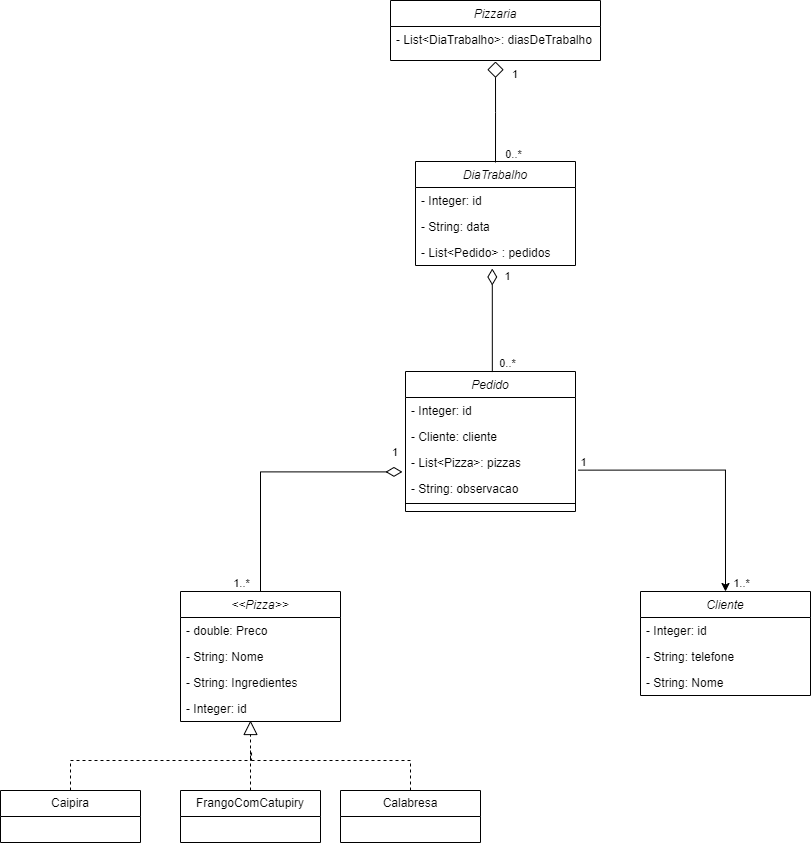

The diagram above was exported from draw.io. Its source (the exported page's mxGraphModel, read from the mxfile embedded in the PNG):
<mxGraphModel dx="1592" dy="407" grid="1" gridSize="10" guides="1" tooltips="1" connect="1" arrows="1" fold="1" page="1" pageScale="1" pageWidth="827" pageHeight="1169" math="0" shadow="0">
  <root>
    <mxCell id="WIyWlLk6GJQsqaUBKTNV-0" />
    <mxCell id="WIyWlLk6GJQsqaUBKTNV-1" parent="WIyWlLk6GJQsqaUBKTNV-0" />
    <mxCell id="zkfFHV4jXpPFQw0GAbJ--0" value="DiaTrabalho" style="swimlane;fontStyle=2;align=center;verticalAlign=top;childLayout=stackLayout;horizontal=1;startSize=26;horizontalStack=0;resizeParent=1;resizeLast=0;collapsible=1;marginBottom=0;rounded=0;shadow=0;strokeWidth=1;" parent="WIyWlLk6GJQsqaUBKTNV-1" vertex="1">
      <mxGeometry x="35" y="180" width="160" height="104" as="geometry">
        <mxRectangle x="230" y="140" width="160" height="26" as="alternateBounds" />
      </mxGeometry>
    </mxCell>
    <mxCell id="zkfFHV4jXpPFQw0GAbJ--1" value="- Integer: id" style="text;align=left;verticalAlign=top;spacingLeft=4;spacingRight=4;overflow=hidden;rotatable=0;points=[[0,0.5],[1,0.5]];portConstraint=eastwest;" parent="zkfFHV4jXpPFQw0GAbJ--0" vertex="1">
      <mxGeometry y="26" width="160" height="26" as="geometry" />
    </mxCell>
    <mxCell id="3TsjeV9a4ShRPs6ybcyK-16" value="- String: data" style="text;align=left;verticalAlign=top;spacingLeft=4;spacingRight=4;overflow=hidden;rotatable=0;points=[[0,0.5],[1,0.5]];portConstraint=eastwest;" parent="zkfFHV4jXpPFQw0GAbJ--0" vertex="1">
      <mxGeometry y="52" width="160" height="26" as="geometry" />
    </mxCell>
    <mxCell id="3TsjeV9a4ShRPs6ybcyK-64" value="- List&lt;Pedido&gt; : pedidos" style="text;align=left;verticalAlign=top;spacingLeft=4;spacingRight=4;overflow=hidden;rotatable=0;points=[[0,0.5],[1,0.5]];portConstraint=eastwest;" parent="zkfFHV4jXpPFQw0GAbJ--0" vertex="1">
      <mxGeometry y="78" width="160" height="26" as="geometry" />
    </mxCell>
    <mxCell id="L-Gx4k8CvkmKFkT3Ez-x-5" value="&lt;&lt;Pizza&gt;&gt;" style="swimlane;fontStyle=2;align=center;verticalAlign=top;childLayout=stackLayout;horizontal=1;startSize=26;horizontalStack=0;resizeParent=1;resizeLast=0;collapsible=1;marginBottom=0;rounded=0;shadow=0;strokeWidth=1;" parent="WIyWlLk6GJQsqaUBKTNV-1" vertex="1">
      <mxGeometry x="-200" y="610" width="160" height="130" as="geometry">
        <mxRectangle x="230" y="140" width="160" height="26" as="alternateBounds" />
      </mxGeometry>
    </mxCell>
    <mxCell id="L-Gx4k8CvkmKFkT3Ez-x-6" value="- double: Preco" style="text;align=left;verticalAlign=top;spacingLeft=4;spacingRight=4;overflow=hidden;rotatable=0;points=[[0,0.5],[1,0.5]];portConstraint=eastwest;" parent="L-Gx4k8CvkmKFkT3Ez-x-5" vertex="1">
      <mxGeometry y="26" width="160" height="26" as="geometry" />
    </mxCell>
    <mxCell id="L-Gx4k8CvkmKFkT3Ez-x-7" value="- String: Nome" style="text;align=left;verticalAlign=top;spacingLeft=4;spacingRight=4;overflow=hidden;rotatable=0;points=[[0,0.5],[1,0.5]];portConstraint=eastwest;rounded=0;shadow=0;html=0;" parent="L-Gx4k8CvkmKFkT3Ez-x-5" vertex="1">
      <mxGeometry y="52" width="160" height="26" as="geometry" />
    </mxCell>
    <mxCell id="L-Gx4k8CvkmKFkT3Ez-x-54" value="- String: Ingredientes" style="text;align=left;verticalAlign=top;spacingLeft=4;spacingRight=4;overflow=hidden;rotatable=0;points=[[0,0.5],[1,0.5]];portConstraint=eastwest;rounded=0;shadow=0;html=0;" parent="L-Gx4k8CvkmKFkT3Ez-x-5" vertex="1">
      <mxGeometry y="78" width="160" height="26" as="geometry" />
    </mxCell>
    <mxCell id="L-Gx4k8CvkmKFkT3Ez-x-55" value="- Integer: id" style="text;align=left;verticalAlign=top;spacingLeft=4;spacingRight=4;overflow=hidden;rotatable=0;points=[[0,0.5],[1,0.5]];portConstraint=eastwest;rounded=0;shadow=0;html=0;" parent="L-Gx4k8CvkmKFkT3Ez-x-5" vertex="1">
      <mxGeometry y="104" width="160" height="26" as="geometry" />
    </mxCell>
    <mxCell id="3TsjeV9a4ShRPs6ybcyK-0" value="Cliente" style="swimlane;fontStyle=2;align=center;verticalAlign=top;childLayout=stackLayout;horizontal=1;startSize=26;horizontalStack=0;resizeParent=1;resizeLast=0;collapsible=1;marginBottom=0;rounded=0;shadow=0;strokeWidth=1;" parent="WIyWlLk6GJQsqaUBKTNV-1" vertex="1">
      <mxGeometry x="260" y="610" width="170" height="104" as="geometry">
        <mxRectangle x="230" y="140" width="160" height="26" as="alternateBounds" />
      </mxGeometry>
    </mxCell>
    <mxCell id="3TsjeV9a4ShRPs6ybcyK-1" value="- Integer: id" style="text;align=left;verticalAlign=top;spacingLeft=4;spacingRight=4;overflow=hidden;rotatable=0;points=[[0,0.5],[1,0.5]];portConstraint=eastwest;" parent="3TsjeV9a4ShRPs6ybcyK-0" vertex="1">
      <mxGeometry y="26" width="170" height="26" as="geometry" />
    </mxCell>
    <mxCell id="3TsjeV9a4ShRPs6ybcyK-2" value="- String: telefone" style="text;align=left;verticalAlign=top;spacingLeft=4;spacingRight=4;overflow=hidden;rotatable=0;points=[[0,0.5],[1,0.5]];portConstraint=eastwest;rounded=0;shadow=0;html=0;" parent="3TsjeV9a4ShRPs6ybcyK-0" vertex="1">
      <mxGeometry y="52" width="170" height="26" as="geometry" />
    </mxCell>
    <mxCell id="L-Gx4k8CvkmKFkT3Ez-x-26" value="- String: Nome" style="text;align=left;verticalAlign=top;spacingLeft=4;spacingRight=4;overflow=hidden;rotatable=0;points=[[0,0.5],[1,0.5]];portConstraint=eastwest;rounded=0;shadow=0;html=0;" parent="3TsjeV9a4ShRPs6ybcyK-0" vertex="1">
      <mxGeometry y="78" width="170" height="26" as="geometry" />
    </mxCell>
    <mxCell id="3TsjeV9a4ShRPs6ybcyK-7" value="Pedido" style="swimlane;fontStyle=2;align=center;verticalAlign=top;childLayout=stackLayout;horizontal=1;startSize=26;horizontalStack=0;resizeParent=1;resizeLast=0;collapsible=1;marginBottom=0;rounded=0;shadow=0;strokeWidth=1;" parent="WIyWlLk6GJQsqaUBKTNV-1" vertex="1">
      <mxGeometry x="25" y="390" width="170" height="140" as="geometry">
        <mxRectangle x="230" y="140" width="160" height="26" as="alternateBounds" />
      </mxGeometry>
    </mxCell>
    <mxCell id="3TsjeV9a4ShRPs6ybcyK-8" value="- Integer: id" style="text;align=left;verticalAlign=top;spacingLeft=4;spacingRight=4;overflow=hidden;rotatable=0;points=[[0,0.5],[1,0.5]];portConstraint=eastwest;" parent="3TsjeV9a4ShRPs6ybcyK-7" vertex="1">
      <mxGeometry y="26" width="170" height="26" as="geometry" />
    </mxCell>
    <mxCell id="3TsjeV9a4ShRPs6ybcyK-9" value="- Cliente: cliente" style="text;align=left;verticalAlign=top;spacingLeft=4;spacingRight=4;overflow=hidden;rotatable=0;points=[[0,0.5],[1,0.5]];portConstraint=eastwest;rounded=0;shadow=0;html=0;" parent="3TsjeV9a4ShRPs6ybcyK-7" vertex="1">
      <mxGeometry y="52" width="170" height="26" as="geometry" />
    </mxCell>
    <mxCell id="3TsjeV9a4ShRPs6ybcyK-67" value="- List&lt;Pizza&gt;: pizzas" style="text;align=left;verticalAlign=top;spacingLeft=4;spacingRight=4;overflow=hidden;rotatable=0;points=[[0,0.5],[1,0.5]];portConstraint=eastwest;rounded=0;shadow=0;html=0;" parent="3TsjeV9a4ShRPs6ybcyK-7" vertex="1">
      <mxGeometry y="78" width="170" height="26" as="geometry" />
    </mxCell>
    <mxCell id="L-Gx4k8CvkmKFkT3Ez-x-64" value="- String: observacao" style="text;align=left;verticalAlign=top;spacingLeft=4;spacingRight=4;overflow=hidden;rotatable=0;points=[[0,0.5],[1,0.5]];portConstraint=eastwest;rounded=0;shadow=0;html=0;" parent="3TsjeV9a4ShRPs6ybcyK-7" vertex="1">
      <mxGeometry y="104" width="170" height="24" as="geometry" />
    </mxCell>
    <mxCell id="L-Gx4k8CvkmKFkT3Ez-x-66" value="" style="line;strokeWidth=1;fillColor=none;align=left;verticalAlign=middle;spacingTop=-1;spacingLeft=3;spacingRight=3;rotatable=0;labelPosition=right;points=[];portConstraint=eastwest;strokeColor=inherit;" parent="3TsjeV9a4ShRPs6ybcyK-7" vertex="1">
      <mxGeometry y="128" width="170" height="8" as="geometry" />
    </mxCell>
    <mxCell id="L-Gx4k8CvkmKFkT3Ez-x-13" value="Pizzaria" style="swimlane;fontStyle=2;align=center;verticalAlign=top;childLayout=stackLayout;horizontal=1;startSize=26;horizontalStack=0;resizeParent=1;resizeLast=0;collapsible=1;marginBottom=0;rounded=0;shadow=0;strokeWidth=1;" parent="WIyWlLk6GJQsqaUBKTNV-1" vertex="1">
      <mxGeometry x="10" y="19" width="210" height="60" as="geometry">
        <mxRectangle x="230" y="140" width="160" height="26" as="alternateBounds" />
      </mxGeometry>
    </mxCell>
    <mxCell id="L-Gx4k8CvkmKFkT3Ez-x-36" value="- List&lt;DiaTrabalho&gt;: diasDeTrabalho" style="text;align=left;verticalAlign=top;spacingLeft=4;spacingRight=4;overflow=hidden;rotatable=0;points=[[0,0.5],[1,0.5]];portConstraint=eastwest;rounded=0;shadow=0;html=0;" parent="L-Gx4k8CvkmKFkT3Ez-x-13" vertex="1">
      <mxGeometry y="26" width="210" height="26" as="geometry" />
    </mxCell>
    <mxCell id="3TsjeV9a4ShRPs6ybcyK-34" style="rounded=0;orthogonalLoop=1;jettySize=auto;html=1;dashed=1;endArrow=none;endFill=0;edgeStyle=orthogonalEdgeStyle;" parent="WIyWlLk6GJQsqaUBKTNV-1" source="L-Gx4k8CvkmKFkT3Ez-x-42" edge="1">
      <mxGeometry relative="1" as="geometry">
        <mxPoint x="-130" y="769" as="targetPoint" />
        <Array as="points">
          <mxPoint x="-310" y="779" />
          <mxPoint x="-129" y="779" />
        </Array>
      </mxGeometry>
    </mxCell>
    <mxCell id="L-Gx4k8CvkmKFkT3Ez-x-42" value="Caipira" style="swimlane;fontStyle=0;childLayout=stackLayout;horizontal=1;startSize=26;fillColor=none;horizontalStack=0;resizeParent=1;resizeParentMax=0;resizeLast=0;collapsible=1;marginBottom=0;whiteSpace=wrap;html=1;" parent="WIyWlLk6GJQsqaUBKTNV-1" vertex="1">
      <mxGeometry x="-380" y="809" width="140" height="52" as="geometry" />
    </mxCell>
    <mxCell id="L-Gx4k8CvkmKFkT3Ez-x-47" value="FrangoComCatupiry" style="swimlane;fontStyle=0;childLayout=stackLayout;horizontal=1;startSize=26;fillColor=none;horizontalStack=0;resizeParent=1;resizeParentMax=0;resizeLast=0;collapsible=1;marginBottom=0;whiteSpace=wrap;html=1;" parent="WIyWlLk6GJQsqaUBKTNV-1" vertex="1">
      <mxGeometry x="-200" y="809" width="140" height="52" as="geometry" />
    </mxCell>
    <mxCell id="3TsjeV9a4ShRPs6ybcyK-35" style="rounded=0;orthogonalLoop=1;jettySize=auto;html=1;endArrow=none;endFill=0;dashed=1;edgeStyle=orthogonalEdgeStyle;" parent="WIyWlLk6GJQsqaUBKTNV-1" source="3TsjeV9a4ShRPs6ybcyK-33" edge="1">
      <mxGeometry relative="1" as="geometry">
        <mxPoint x="-130" y="769" as="targetPoint" />
        <Array as="points">
          <mxPoint x="30" y="779" />
          <mxPoint x="-130" y="779" />
        </Array>
      </mxGeometry>
    </mxCell>
    <mxCell id="3TsjeV9a4ShRPs6ybcyK-33" value="Calabresa" style="swimlane;fontStyle=0;childLayout=stackLayout;horizontal=1;startSize=26;fillColor=none;horizontalStack=0;resizeParent=1;resizeParentMax=0;resizeLast=0;collapsible=1;marginBottom=0;whiteSpace=wrap;html=1;" parent="WIyWlLk6GJQsqaUBKTNV-1" vertex="1">
      <mxGeometry x="-40" y="809" width="140" height="52" as="geometry" />
    </mxCell>
    <mxCell id="L-Gx4k8CvkmKFkT3Ez-x-49" value="" style="endArrow=block;dashed=1;endFill=0;endSize=12;html=1;rounded=0;exitX=0.5;exitY=0;exitDx=0;exitDy=0;" parent="WIyWlLk6GJQsqaUBKTNV-1" source="L-Gx4k8CvkmKFkT3Ez-x-47" edge="1">
      <mxGeometry width="160" relative="1" as="geometry">
        <mxPoint x="-140" y="779" as="sourcePoint" />
        <mxPoint x="-130" y="739" as="targetPoint" />
      </mxGeometry>
    </mxCell>
    <mxCell id="L-Gx4k8CvkmKFkT3Ez-x-53" value="1" style="endArrow=none;html=1;endSize=12;startArrow=diamond;startSize=14;startFill=0;edgeStyle=orthogonalEdgeStyle;align=left;verticalAlign=bottom;rounded=0;entryX=0.5;entryY=0;entryDx=0;entryDy=0;exitX=0.5;exitY=1;exitDx=0;exitDy=0;endFill=0;" parent="WIyWlLk6GJQsqaUBKTNV-1" edge="1">
      <mxGeometry x="-0.5644" y="15" relative="1" as="geometry">
        <mxPoint x="115" y="80.00000000000003" as="sourcePoint" />
        <mxPoint x="115" y="181" as="targetPoint" />
        <Array as="points">
          <mxPoint x="115" y="131" />
          <mxPoint x="115" y="131" />
        </Array>
        <mxPoint as="offset" />
      </mxGeometry>
    </mxCell>
    <mxCell id="3TsjeV9a4ShRPs6ybcyK-65" value="" style="endArrow=none;html=1;endSize=12;startArrow=diamondThin;startSize=14;startFill=0;edgeStyle=orthogonalEdgeStyle;align=left;verticalAlign=bottom;rounded=0;exitX=0.48;exitY=1.115;exitDx=0;exitDy=0;entryX=0.5;entryY=0;entryDx=0;entryDy=0;endFill=0;exitPerimeter=0;" parent="WIyWlLk6GJQsqaUBKTNV-1" source="3TsjeV9a4ShRPs6ybcyK-64" target="3TsjeV9a4ShRPs6ybcyK-7" edge="1">
      <mxGeometry x="-1" y="3" relative="1" as="geometry">
        <mxPoint x="-150" y="710" as="sourcePoint" />
        <mxPoint x="-10" y="560" as="targetPoint" />
        <Array as="points">
          <mxPoint x="112" y="390" />
        </Array>
      </mxGeometry>
    </mxCell>
    <mxCell id="0XAlzl4PaOCxzpMRda25-2" value="1" style="text;html=1;align=center;verticalAlign=middle;whiteSpace=wrap;rounded=0;fontFamily=Helvetica;fontSize=11;fontColor=default;labelBackgroundColor=default;" parent="WIyWlLk6GJQsqaUBKTNV-1" vertex="1">
      <mxGeometry x="120" y="290" width="15" height="10" as="geometry" />
    </mxCell>
    <mxCell id="0XAlzl4PaOCxzpMRda25-3" value="0..*" style="text;html=1;align=center;verticalAlign=middle;whiteSpace=wrap;rounded=0;fontFamily=Helvetica;fontSize=11;fontColor=default;labelBackgroundColor=default;" parent="WIyWlLk6GJQsqaUBKTNV-1" vertex="1">
      <mxGeometry x="120" y="377" width="15" height="10" as="geometry" />
    </mxCell>
    <mxCell id="0XAlzl4PaOCxzpMRda25-4" value="0..*" style="text;html=1;align=center;verticalAlign=middle;whiteSpace=wrap;rounded=0;fontFamily=Helvetica;fontSize=11;fontColor=default;labelBackgroundColor=default;" parent="WIyWlLk6GJQsqaUBKTNV-1" vertex="1">
      <mxGeometry x="126" y="168" width="15" height="10" as="geometry" />
    </mxCell>
    <mxCell id="0XAlzl4PaOCxzpMRda25-6" value="1..*" style="text;html=1;align=center;verticalAlign=middle;whiteSpace=wrap;rounded=0;fontFamily=Helvetica;fontSize=11;fontColor=default;labelBackgroundColor=default;" parent="WIyWlLk6GJQsqaUBKTNV-1" vertex="1">
      <mxGeometry x="-146" y="597" width="15" height="10" as="geometry" />
    </mxCell>
    <mxCell id="0XAlzl4PaOCxzpMRda25-7" value="1..*" style="text;html=1;align=center;verticalAlign=middle;whiteSpace=wrap;rounded=0;fontFamily=Helvetica;fontSize=11;fontColor=default;labelBackgroundColor=default;" parent="WIyWlLk6GJQsqaUBKTNV-1" vertex="1">
      <mxGeometry x="354" y="597" width="15" height="10" as="geometry" />
    </mxCell>
    <mxCell id="o8bNwnvL0HHJB6R7Cbfi-1" value="1" style="endArrow=none;html=1;endSize=12;startArrow=diamondThin;startSize=14;startFill=0;edgeStyle=orthogonalEdgeStyle;align=left;verticalAlign=bottom;rounded=0;entryX=0.5;entryY=0;entryDx=0;entryDy=0;exitX=-0.018;exitY=-0.15;exitDx=0;exitDy=0;exitPerimeter=0;endFill=0;" edge="1" parent="WIyWlLk6GJQsqaUBKTNV-1" source="L-Gx4k8CvkmKFkT3Ez-x-64" target="L-Gx4k8CvkmKFkT3Ez-x-5">
      <mxGeometry x="-0.9087" y="-10" relative="1" as="geometry">
        <mxPoint x="-130" y="480" as="sourcePoint" />
        <mxPoint x="30" y="520" as="targetPoint" />
        <mxPoint as="offset" />
      </mxGeometry>
    </mxCell>
    <mxCell id="o8bNwnvL0HHJB6R7Cbfi-2" style="edgeStyle=orthogonalEdgeStyle;rounded=0;orthogonalLoop=1;jettySize=auto;html=1;entryX=0.5;entryY=0;entryDx=0;entryDy=0;exitX=1.015;exitY=0.794;exitDx=0;exitDy=0;exitPerimeter=0;" edge="1" parent="WIyWlLk6GJQsqaUBKTNV-1" source="3TsjeV9a4ShRPs6ybcyK-67" target="3TsjeV9a4ShRPs6ybcyK-0">
      <mxGeometry relative="1" as="geometry" />
    </mxCell>
    <mxCell id="o8bNwnvL0HHJB6R7Cbfi-3" value="1" style="text;html=1;align=center;verticalAlign=middle;whiteSpace=wrap;rounded=0;fontFamily=Helvetica;fontSize=11;fontColor=default;labelBackgroundColor=default;" vertex="1" parent="WIyWlLk6GJQsqaUBKTNV-1">
      <mxGeometry x="196" y="476" width="15" height="10" as="geometry" />
    </mxCell>
  </root>
</mxGraphModel>